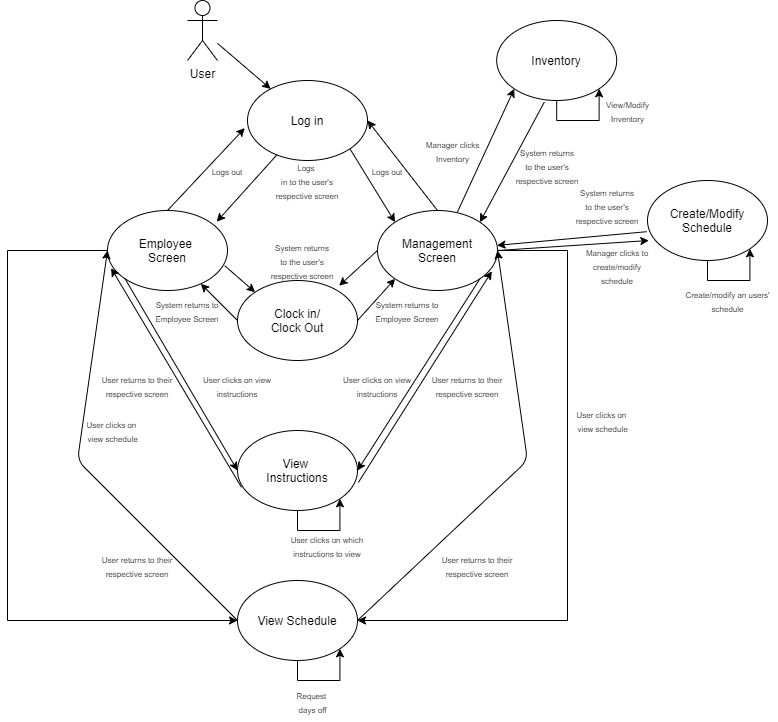

The diagram above was exported from draw.io. Its source (the exported page's mxGraphModel, read from the mxfile embedded in the PNG):
<mxGraphModel dx="1888" dy="531" grid="1" gridSize="10" guides="1" tooltips="1" connect="1" arrows="1" fold="1" page="1" pageScale="1" pageWidth="850" pageHeight="1100" math="0" shadow="0">
  <root>
    <mxCell id="0" />
    <mxCell id="1" parent="0" />
    <mxCell id="RJy7HEWZgaEJyOl7Q8me-1" value="User" style="shape=umlActor;verticalLabelPosition=bottom;labelBackgroundColor=#ffffff;verticalAlign=top;html=1;outlineConnect=0;" vertex="1" parent="1">
      <mxGeometry x="180" width="30" height="60" as="geometry" />
    </mxCell>
    <mxCell id="RJy7HEWZgaEJyOl7Q8me-2" value="" style="endArrow=classic;html=1;" edge="1" parent="1" source="RJy7HEWZgaEJyOl7Q8me-1" target="RJy7HEWZgaEJyOl7Q8me-3">
      <mxGeometry width="50" height="50" relative="1" as="geometry">
        <mxPoint x="270" y="100" as="sourcePoint" />
        <mxPoint x="300" y="120" as="targetPoint" />
      </mxGeometry>
    </mxCell>
    <mxCell id="RJy7HEWZgaEJyOl7Q8me-3" value="Log in&lt;br&gt;" style="ellipse;whiteSpace=wrap;html=1;" vertex="1" parent="1">
      <mxGeometry x="240" y="80" width="120" height="80" as="geometry" />
    </mxCell>
    <mxCell id="RJy7HEWZgaEJyOl7Q8me-55" style="edgeStyle=orthogonalEdgeStyle;rounded=0;orthogonalLoop=1;jettySize=auto;html=1;exitX=0;exitY=0;exitDx=0;exitDy=0;" edge="1" parent="1" source="RJy7HEWZgaEJyOl7Q8me-4" target="RJy7HEWZgaEJyOl7Q8me-44">
      <mxGeometry relative="1" as="geometry">
        <Array as="points">
          <mxPoint x="118" y="250" />
          <mxPoint y="250" />
          <mxPoint y="620" />
        </Array>
      </mxGeometry>
    </mxCell>
    <mxCell id="RJy7HEWZgaEJyOl7Q8me-4" value="Employee&amp;nbsp;&lt;br&gt;Screen" style="ellipse;whiteSpace=wrap;html=1;" vertex="1" parent="1">
      <mxGeometry x="100" y="210" width="120" height="80" as="geometry" />
    </mxCell>
    <mxCell id="RJy7HEWZgaEJyOl7Q8me-56" style="edgeStyle=orthogonalEdgeStyle;rounded=0;orthogonalLoop=1;jettySize=auto;html=1;exitX=1;exitY=0.5;exitDx=0;exitDy=0;entryX=1;entryY=0.5;entryDx=0;entryDy=0;" edge="1" parent="1" source="RJy7HEWZgaEJyOl7Q8me-5" target="RJy7HEWZgaEJyOl7Q8me-44">
      <mxGeometry relative="1" as="geometry">
        <Array as="points">
          <mxPoint x="560" y="250" />
          <mxPoint x="560" y="620" />
        </Array>
      </mxGeometry>
    </mxCell>
    <mxCell id="RJy7HEWZgaEJyOl7Q8me-5" value="Management&lt;br&gt;Screen" style="ellipse;whiteSpace=wrap;html=1;" vertex="1" parent="1">
      <mxGeometry x="370" y="210" width="120" height="80" as="geometry" />
    </mxCell>
    <mxCell id="RJy7HEWZgaEJyOl7Q8me-10" value="" style="endArrow=classic;html=1;entryX=0.91;entryY=0.14;entryDx=0;entryDy=0;entryPerimeter=0;" edge="1" parent="1" source="RJy7HEWZgaEJyOl7Q8me-3" target="RJy7HEWZgaEJyOl7Q8me-4">
      <mxGeometry width="50" height="50" relative="1" as="geometry">
        <mxPoint x="60" y="360" as="sourcePoint" />
        <mxPoint x="110" y="310" as="targetPoint" />
      </mxGeometry>
    </mxCell>
    <mxCell id="RJy7HEWZgaEJyOl7Q8me-11" value="" style="endArrow=classic;html=1;exitX=1;exitY=1;exitDx=0;exitDy=0;entryX=0;entryY=0;entryDx=0;entryDy=0;" edge="1" parent="1" source="RJy7HEWZgaEJyOl7Q8me-3" target="RJy7HEWZgaEJyOl7Q8me-5">
      <mxGeometry width="50" height="50" relative="1" as="geometry">
        <mxPoint x="60" y="360" as="sourcePoint" />
        <mxPoint x="110" y="310" as="targetPoint" />
      </mxGeometry>
    </mxCell>
    <mxCell id="RJy7HEWZgaEJyOl7Q8me-12" value="Clock in/&lt;br&gt;Clock Out" style="ellipse;whiteSpace=wrap;html=1;" vertex="1" parent="1">
      <mxGeometry x="230" y="280" width="120" height="80" as="geometry" />
    </mxCell>
    <mxCell id="RJy7HEWZgaEJyOl7Q8me-13" value="" style="endArrow=classic;html=1;exitX=0.977;exitY=0.69;exitDx=0;exitDy=0;exitPerimeter=0;entryX=0;entryY=0;entryDx=0;entryDy=0;" edge="1" parent="1" source="RJy7HEWZgaEJyOl7Q8me-4" target="RJy7HEWZgaEJyOl7Q8me-12">
      <mxGeometry width="50" height="50" relative="1" as="geometry">
        <mxPoint x="100" y="430" as="sourcePoint" />
        <mxPoint x="150" y="380" as="targetPoint" />
      </mxGeometry>
    </mxCell>
    <mxCell id="RJy7HEWZgaEJyOl7Q8me-14" value="" style="endArrow=classic;html=1;exitX=0;exitY=0.5;exitDx=0;exitDy=0;" edge="1" parent="1" source="RJy7HEWZgaEJyOl7Q8me-12" target="RJy7HEWZgaEJyOl7Q8me-4">
      <mxGeometry width="50" height="50" relative="1" as="geometry">
        <mxPoint x="100" y="430" as="sourcePoint" />
        <mxPoint x="150" y="380" as="targetPoint" />
      </mxGeometry>
    </mxCell>
    <mxCell id="RJy7HEWZgaEJyOl7Q8me-15" value="" style="endArrow=classic;html=1;exitX=0;exitY=0.5;exitDx=0;exitDy=0;entryX=0.847;entryY=0.065;entryDx=0;entryDy=0;entryPerimeter=0;" edge="1" parent="1" source="RJy7HEWZgaEJyOl7Q8me-5" target="RJy7HEWZgaEJyOl7Q8me-12">
      <mxGeometry width="50" height="50" relative="1" as="geometry">
        <mxPoint x="100" y="430" as="sourcePoint" />
        <mxPoint x="150" y="380" as="targetPoint" />
      </mxGeometry>
    </mxCell>
    <mxCell id="RJy7HEWZgaEJyOl7Q8me-16" value="&lt;font style=&quot;font-size: 8px&quot;&gt;System returns to Employee Screen&lt;/font&gt;" style="text;html=1;strokeColor=none;fillColor=none;align=center;verticalAlign=middle;whiteSpace=wrap;rounded=0;" vertex="1" parent="1">
      <mxGeometry x="140" y="290" width="80" height="40" as="geometry" />
    </mxCell>
    <mxCell id="RJy7HEWZgaEJyOl7Q8me-17" value="&lt;font style=&quot;font-size: 8px&quot;&gt;System returns to Employee Screen&lt;/font&gt;" style="text;html=1;strokeColor=none;fillColor=none;align=center;verticalAlign=middle;whiteSpace=wrap;rounded=0;" vertex="1" parent="1">
      <mxGeometry x="360" y="290" width="80" height="40" as="geometry" />
    </mxCell>
    <mxCell id="RJy7HEWZgaEJyOl7Q8me-18" value="" style="endArrow=classic;html=1;exitX=1;exitY=0.5;exitDx=0;exitDy=0;entryX=0;entryY=1;entryDx=0;entryDy=0;" edge="1" parent="1" source="RJy7HEWZgaEJyOl7Q8me-12" target="RJy7HEWZgaEJyOl7Q8me-5">
      <mxGeometry width="50" height="50" relative="1" as="geometry">
        <mxPoint x="100" y="430" as="sourcePoint" />
        <mxPoint x="150" y="380" as="targetPoint" />
      </mxGeometry>
    </mxCell>
    <mxCell id="RJy7HEWZgaEJyOl7Q8me-19" value="" style="endArrow=classic;html=1;exitX=0.5;exitY=0;exitDx=0;exitDy=0;entryX=-0.023;entryY=0.595;entryDx=0;entryDy=0;entryPerimeter=0;" edge="1" parent="1" source="RJy7HEWZgaEJyOl7Q8me-4" target="RJy7HEWZgaEJyOl7Q8me-3">
      <mxGeometry width="50" height="50" relative="1" as="geometry">
        <mxPoint x="100" y="430" as="sourcePoint" />
        <mxPoint x="150" y="380" as="targetPoint" />
      </mxGeometry>
    </mxCell>
    <mxCell id="RJy7HEWZgaEJyOl7Q8me-20" value="" style="endArrow=classic;html=1;exitX=0.5;exitY=0;exitDx=0;exitDy=0;entryX=1;entryY=0.5;entryDx=0;entryDy=0;" edge="1" parent="1" source="RJy7HEWZgaEJyOl7Q8me-5" target="RJy7HEWZgaEJyOl7Q8me-3">
      <mxGeometry width="50" height="50" relative="1" as="geometry">
        <mxPoint x="100" y="430" as="sourcePoint" />
        <mxPoint x="150" y="380" as="targetPoint" />
      </mxGeometry>
    </mxCell>
    <mxCell id="RJy7HEWZgaEJyOl7Q8me-21" value="&lt;font&gt;&lt;font style=&quot;font-size: 8px&quot;&gt;System returns&lt;br&gt;to the user's&lt;br&gt;respective screen&lt;/font&gt;&lt;br&gt;&lt;/font&gt;" style="text;html=1;strokeColor=none;fillColor=none;align=center;verticalAlign=middle;whiteSpace=wrap;rounded=0;" vertex="1" parent="1">
      <mxGeometry x="255" y="240" width="80" height="40" as="geometry" />
    </mxCell>
    <mxCell id="RJy7HEWZgaEJyOl7Q8me-22" value="&lt;font style=&quot;font-size: 8px&quot;&gt;Logs&amp;nbsp;&lt;br&gt;in to the user's respective screen&lt;/font&gt;" style="text;html=1;strokeColor=none;fillColor=none;align=center;verticalAlign=middle;whiteSpace=wrap;rounded=0;" vertex="1" parent="1">
      <mxGeometry x="265" y="170" width="70" height="20" as="geometry" />
    </mxCell>
    <mxCell id="RJy7HEWZgaEJyOl7Q8me-23" value="&lt;font style=&quot;font-size: 8px&quot;&gt;Logs out&lt;/font&gt;" style="text;html=1;strokeColor=none;fillColor=none;align=center;verticalAlign=middle;whiteSpace=wrap;rounded=0;" vertex="1" parent="1">
      <mxGeometry x="190" y="160" width="60" height="20" as="geometry" />
    </mxCell>
    <mxCell id="RJy7HEWZgaEJyOl7Q8me-24" value="&lt;font style=&quot;font-size: 8px&quot;&gt;Logs out&lt;/font&gt;" style="text;html=1;strokeColor=none;fillColor=none;align=center;verticalAlign=middle;whiteSpace=wrap;rounded=0;" vertex="1" parent="1">
      <mxGeometry x="350" y="160" width="60" height="20" as="geometry" />
    </mxCell>
    <mxCell id="RJy7HEWZgaEJyOl7Q8me-25" value="View&amp;nbsp;&lt;br&gt;Instructions&lt;br&gt;" style="ellipse;whiteSpace=wrap;html=1;" vertex="1" parent="1">
      <mxGeometry x="230" y="430" width="120" height="80" as="geometry" />
    </mxCell>
    <mxCell id="RJy7HEWZgaEJyOl7Q8me-26" value="" style="endArrow=classic;html=1;exitX=0;exitY=1;exitDx=0;exitDy=0;entryX=0;entryY=0.5;entryDx=0;entryDy=0;" edge="1" parent="1" source="RJy7HEWZgaEJyOl7Q8me-4" target="RJy7HEWZgaEJyOl7Q8me-25">
      <mxGeometry width="50" height="50" relative="1" as="geometry">
        <mxPoint x="100" y="530" as="sourcePoint" />
        <mxPoint x="150" y="480" as="targetPoint" />
      </mxGeometry>
    </mxCell>
    <mxCell id="RJy7HEWZgaEJyOl7Q8me-27" value="" style="endArrow=classic;html=1;exitX=1;exitY=1;exitDx=0;exitDy=0;entryX=1;entryY=0.5;entryDx=0;entryDy=0;" edge="1" parent="1" source="RJy7HEWZgaEJyOl7Q8me-5" target="RJy7HEWZgaEJyOl7Q8me-25">
      <mxGeometry width="50" height="50" relative="1" as="geometry">
        <mxPoint x="100" y="580" as="sourcePoint" />
        <mxPoint x="150" y="530" as="targetPoint" />
      </mxGeometry>
    </mxCell>
    <mxCell id="RJy7HEWZgaEJyOl7Q8me-28" value="" style="endArrow=classic;html=1;exitX=0.033;exitY=0.71;exitDx=0;exitDy=0;exitPerimeter=0;entryX=0.03;entryY=0.72;entryDx=0;entryDy=0;entryPerimeter=0;" edge="1" parent="1" source="RJy7HEWZgaEJyOl7Q8me-25" target="RJy7HEWZgaEJyOl7Q8me-4">
      <mxGeometry width="50" height="50" relative="1" as="geometry">
        <mxPoint x="100" y="580" as="sourcePoint" />
        <mxPoint x="100" y="310" as="targetPoint" />
      </mxGeometry>
    </mxCell>
    <mxCell id="RJy7HEWZgaEJyOl7Q8me-29" value="" style="endArrow=classic;html=1;entryX=0.953;entryY=0.76;entryDx=0;entryDy=0;entryPerimeter=0;exitX=1.007;exitY=0.65;exitDx=0;exitDy=0;exitPerimeter=0;" edge="1" parent="1" source="RJy7HEWZgaEJyOl7Q8me-25" target="RJy7HEWZgaEJyOl7Q8me-5">
      <mxGeometry width="50" height="50" relative="1" as="geometry">
        <mxPoint x="350" y="470" as="sourcePoint" />
        <mxPoint x="150" y="530" as="targetPoint" />
      </mxGeometry>
    </mxCell>
    <mxCell id="RJy7HEWZgaEJyOl7Q8me-37" style="edgeStyle=orthogonalEdgeStyle;rounded=0;orthogonalLoop=1;jettySize=auto;html=1;exitX=0.5;exitY=1;exitDx=0;exitDy=0;entryX=1;entryY=1;entryDx=0;entryDy=0;" edge="1" parent="1" source="RJy7HEWZgaEJyOl7Q8me-25" target="RJy7HEWZgaEJyOl7Q8me-25">
      <mxGeometry relative="1" as="geometry">
        <mxPoint x="305" y="550" as="sourcePoint" />
        <mxPoint x="335" y="510" as="targetPoint" />
      </mxGeometry>
    </mxCell>
    <mxCell id="RJy7HEWZgaEJyOl7Q8me-39" value="&lt;font style=&quot;font-size: 8px&quot;&gt;User clicks on view instructions&lt;/font&gt;" style="text;html=1;strokeColor=none;fillColor=none;align=center;verticalAlign=middle;whiteSpace=wrap;rounded=0;" vertex="1" parent="1">
      <mxGeometry x="190" y="370" width="80" height="30" as="geometry" />
    </mxCell>
    <mxCell id="RJy7HEWZgaEJyOl7Q8me-40" value="&lt;font style=&quot;font-size: 8px&quot;&gt;User clicks on view instructions&lt;/font&gt;" style="text;html=1;strokeColor=none;fillColor=none;align=center;verticalAlign=middle;whiteSpace=wrap;rounded=0;" vertex="1" parent="1">
      <mxGeometry x="330" y="370" width="80" height="30" as="geometry" />
    </mxCell>
    <mxCell id="RJy7HEWZgaEJyOl7Q8me-41" value="&lt;font style=&quot;font-size: 8px&quot;&gt;User clicks on which instructions to view&lt;/font&gt;" style="text;html=1;strokeColor=none;fillColor=none;align=center;verticalAlign=middle;whiteSpace=wrap;rounded=0;" vertex="1" parent="1">
      <mxGeometry x="280" y="530" width="80" height="30" as="geometry" />
    </mxCell>
    <mxCell id="RJy7HEWZgaEJyOl7Q8me-42" value="&lt;font style=&quot;font-size: 8px&quot;&gt;User returns to their respective screen&lt;/font&gt;" style="text;html=1;strokeColor=none;fillColor=none;align=center;verticalAlign=middle;whiteSpace=wrap;rounded=0;" vertex="1" parent="1">
      <mxGeometry x="420" y="370" width="80" height="30" as="geometry" />
    </mxCell>
    <mxCell id="RJy7HEWZgaEJyOl7Q8me-43" value="&lt;font style=&quot;font-size: 8px&quot;&gt;User returns to their respective screen&lt;/font&gt;" style="text;html=1;strokeColor=none;fillColor=none;align=center;verticalAlign=middle;whiteSpace=wrap;rounded=0;" vertex="1" parent="1">
      <mxGeometry x="90" y="370" width="80" height="30" as="geometry" />
    </mxCell>
    <mxCell id="RJy7HEWZgaEJyOl7Q8me-44" value="View Schedule" style="ellipse;whiteSpace=wrap;html=1;" vertex="1" parent="1">
      <mxGeometry x="230" y="580" width="120" height="80" as="geometry" />
    </mxCell>
    <mxCell id="RJy7HEWZgaEJyOl7Q8me-52" value="" style="endArrow=classic;html=1;exitX=1;exitY=0.5;exitDx=0;exitDy=0;entryX=1;entryY=0.5;entryDx=0;entryDy=0;" edge="1" parent="1" source="RJy7HEWZgaEJyOl7Q8me-44" target="RJy7HEWZgaEJyOl7Q8me-5">
      <mxGeometry width="50" height="50" relative="1" as="geometry">
        <mxPoint x="60" y="730" as="sourcePoint" />
        <mxPoint x="110" y="680" as="targetPoint" />
        <Array as="points">
          <mxPoint x="520" y="460" />
        </Array>
      </mxGeometry>
    </mxCell>
    <mxCell id="RJy7HEWZgaEJyOl7Q8me-53" value="" style="endArrow=classic;html=1;exitX=0;exitY=0.5;exitDx=0;exitDy=0;entryX=0;entryY=0.5;entryDx=0;entryDy=0;" edge="1" parent="1" source="RJy7HEWZgaEJyOl7Q8me-44" target="RJy7HEWZgaEJyOl7Q8me-4">
      <mxGeometry width="50" height="50" relative="1" as="geometry">
        <mxPoint x="90" y="730" as="sourcePoint" />
        <mxPoint x="60" y="450" as="targetPoint" />
        <Array as="points">
          <mxPoint x="70" y="460" />
        </Array>
      </mxGeometry>
    </mxCell>
    <mxCell id="RJy7HEWZgaEJyOl7Q8me-59" style="edgeStyle=orthogonalEdgeStyle;rounded=0;orthogonalLoop=1;jettySize=auto;html=1;exitX=0.5;exitY=1;exitDx=0;exitDy=0;entryX=1;entryY=1;entryDx=0;entryDy=0;" edge="1" parent="1" source="RJy7HEWZgaEJyOl7Q8me-44" target="RJy7HEWZgaEJyOl7Q8me-44">
      <mxGeometry relative="1" as="geometry" />
    </mxCell>
    <mxCell id="RJy7HEWZgaEJyOl7Q8me-60" value="&lt;font style=&quot;font-size: 8px&quot;&gt;User clicks on &lt;br&gt;view schedule&lt;/font&gt;" style="text;html=1;align=center;verticalAlign=middle;resizable=0;points=[];autosize=1;" vertex="1" parent="1">
      <mxGeometry x="70" y="410" width="70" height="40" as="geometry" />
    </mxCell>
    <mxCell id="RJy7HEWZgaEJyOl7Q8me-61" value="&lt;font style=&quot;font-size: 8px&quot;&gt;User clicks on &lt;br&gt;view schedule&lt;/font&gt;" style="text;html=1;align=center;verticalAlign=middle;resizable=0;points=[];autosize=1;" vertex="1" parent="1">
      <mxGeometry x="560" y="400" width="70" height="40" as="geometry" />
    </mxCell>
    <mxCell id="RJy7HEWZgaEJyOl7Q8me-62" value="&lt;font style=&quot;font-size: 8px&quot;&gt;User returns to their respective screen&lt;/font&gt;" style="text;html=1;strokeColor=none;fillColor=none;align=center;verticalAlign=middle;whiteSpace=wrap;rounded=0;" vertex="1" parent="1">
      <mxGeometry x="90" y="550" width="80" height="30" as="geometry" />
    </mxCell>
    <mxCell id="RJy7HEWZgaEJyOl7Q8me-63" value="&lt;font style=&quot;font-size: 8px&quot;&gt;User returns to their respective screen&lt;/font&gt;" style="text;html=1;strokeColor=none;fillColor=none;align=center;verticalAlign=middle;whiteSpace=wrap;rounded=0;" vertex="1" parent="1">
      <mxGeometry x="430" y="550" width="80" height="30" as="geometry" />
    </mxCell>
    <mxCell id="RJy7HEWZgaEJyOl7Q8me-64" value="&lt;font style=&quot;font-size: 8px&quot;&gt;Request &lt;br&gt;days off&lt;/font&gt;" style="text;html=1;align=center;verticalAlign=middle;resizable=0;points=[];autosize=1;" vertex="1" parent="1">
      <mxGeometry x="280" y="681" width="50" height="40" as="geometry" />
    </mxCell>
    <mxCell id="RJy7HEWZgaEJyOl7Q8me-66" value="Create/Modify Schedule" style="ellipse;whiteSpace=wrap;html=1;" vertex="1" parent="1">
      <mxGeometry x="640" y="180" width="120" height="80" as="geometry" />
    </mxCell>
    <mxCell id="RJy7HEWZgaEJyOl7Q8me-67" value="" style="endArrow=classic;html=1;exitX=1;exitY=0.5;exitDx=0;exitDy=0;entryX=0.011;entryY=0.75;entryDx=0;entryDy=0;entryPerimeter=0;" edge="1" parent="1" source="RJy7HEWZgaEJyOl7Q8me-5" target="RJy7HEWZgaEJyOl7Q8me-66">
      <mxGeometry width="50" height="50" relative="1" as="geometry">
        <mxPoint x="730" y="400" as="sourcePoint" />
        <mxPoint x="700" y="340" as="targetPoint" />
      </mxGeometry>
    </mxCell>
    <mxCell id="RJy7HEWZgaEJyOl7Q8me-68" value="" style="endArrow=classic;html=1;exitX=-0.007;exitY=0.64;exitDx=0;exitDy=0;exitPerimeter=0;" edge="1" parent="1" source="RJy7HEWZgaEJyOl7Q8me-66" target="RJy7HEWZgaEJyOl7Q8me-5">
      <mxGeometry width="50" height="50" relative="1" as="geometry">
        <mxPoint x="720" y="340" as="sourcePoint" />
        <mxPoint x="770" y="290" as="targetPoint" />
      </mxGeometry>
    </mxCell>
    <mxCell id="RJy7HEWZgaEJyOl7Q8me-69" style="edgeStyle=orthogonalEdgeStyle;rounded=0;orthogonalLoop=1;jettySize=auto;html=1;exitX=0.5;exitY=1;exitDx=0;exitDy=0;entryX=1;entryY=1;entryDx=0;entryDy=0;" edge="1" parent="1" source="RJy7HEWZgaEJyOl7Q8me-66" target="RJy7HEWZgaEJyOl7Q8me-66">
      <mxGeometry relative="1" as="geometry" />
    </mxCell>
    <mxCell id="RJy7HEWZgaEJyOl7Q8me-70" value="&lt;font style=&quot;font-size: 8px&quot;&gt;Manager clicks to&lt;br&gt;create/modify schedule&lt;br&gt;&lt;/font&gt;" style="text;html=1;strokeColor=none;fillColor=none;align=center;verticalAlign=middle;whiteSpace=wrap;rounded=0;" vertex="1" parent="1">
      <mxGeometry x="570" y="250" width="80" height="30" as="geometry" />
    </mxCell>
    <mxCell id="RJy7HEWZgaEJyOl7Q8me-71" value="&lt;font&gt;&lt;font style=&quot;font-size: 8px&quot;&gt;System returns&lt;br&gt;to the user's&lt;br&gt;respective screen&lt;/font&gt;&lt;br&gt;&lt;/font&gt;" style="text;html=1;strokeColor=none;fillColor=none;align=center;verticalAlign=middle;whiteSpace=wrap;rounded=0;" vertex="1" parent="1">
      <mxGeometry x="560" y="190" width="80" height="30" as="geometry" />
    </mxCell>
    <mxCell id="RJy7HEWZgaEJyOl7Q8me-72" value="&lt;font style=&quot;font-size: 8px&quot;&gt;Create/modify an users'&lt;br&gt;schedule&lt;/font&gt;" style="text;html=1;align=center;verticalAlign=middle;resizable=0;points=[];autosize=1;" vertex="1" parent="1">
      <mxGeometry x="670" y="280" width="100" height="40" as="geometry" />
    </mxCell>
    <mxCell id="RJy7HEWZgaEJyOl7Q8me-75" value="Inventory&lt;br&gt;" style="ellipse;whiteSpace=wrap;html=1;" vertex="1" parent="1">
      <mxGeometry x="489.2" y="20" width="120" height="80" as="geometry" />
    </mxCell>
    <mxCell id="RJy7HEWZgaEJyOl7Q8me-76" value="" style="endArrow=classic;html=1;entryX=0;entryY=1;entryDx=0;entryDy=0;" edge="1" parent="1" target="RJy7HEWZgaEJyOl7Q8me-75">
      <mxGeometry width="50" height="50" relative="1" as="geometry">
        <mxPoint x="450" y="211.39999999999998" as="sourcePoint" />
        <mxPoint x="500" y="161.39999999999998" as="targetPoint" />
      </mxGeometry>
    </mxCell>
    <mxCell id="RJy7HEWZgaEJyOl7Q8me-81" value="" style="endArrow=classic;html=1;exitX=0.397;exitY=1.02;exitDx=0;exitDy=0;exitPerimeter=0;entryX=1;entryY=0;entryDx=0;entryDy=0;" edge="1" parent="1" source="RJy7HEWZgaEJyOl7Q8me-75" target="RJy7HEWZgaEJyOl7Q8me-5">
      <mxGeometry width="50" height="50" relative="1" as="geometry">
        <mxPoint x="540" y="161.60000000000002" as="sourcePoint" />
        <mxPoint x="590" y="111.60000000000002" as="targetPoint" />
      </mxGeometry>
    </mxCell>
    <mxCell id="RJy7HEWZgaEJyOl7Q8me-82" style="edgeStyle=orthogonalEdgeStyle;rounded=0;orthogonalLoop=1;jettySize=auto;html=1;exitX=0.5;exitY=1;exitDx=0;exitDy=0;entryX=1;entryY=1;entryDx=0;entryDy=0;" edge="1" parent="1" source="RJy7HEWZgaEJyOl7Q8me-75" target="RJy7HEWZgaEJyOl7Q8me-75">
      <mxGeometry relative="1" as="geometry" />
    </mxCell>
    <mxCell id="RJy7HEWZgaEJyOl7Q8me-83" value="&lt;font style=&quot;font-size: 8px&quot;&gt;Manager clicks&lt;br&gt;Inventory&lt;/font&gt;" style="text;html=1;align=center;verticalAlign=middle;resizable=0;points=[];autosize=1;" vertex="1" parent="1">
      <mxGeometry x="410" y="130" width="70" height="40" as="geometry" />
    </mxCell>
    <mxCell id="RJy7HEWZgaEJyOl7Q8me-84" value="&lt;font&gt;&lt;font style=&quot;font-size: 8px&quot;&gt;System returns&lt;br&gt;to the user's&lt;br&gt;respective screen&lt;/font&gt;&lt;br&gt;&lt;/font&gt;" style="text;html=1;strokeColor=none;fillColor=none;align=center;verticalAlign=middle;whiteSpace=wrap;rounded=0;" vertex="1" parent="1">
      <mxGeometry x="500" y="150" width="80" height="30" as="geometry" />
    </mxCell>
    <mxCell id="RJy7HEWZgaEJyOl7Q8me-86" value="&lt;font style=&quot;font-size: 8px&quot;&gt;View/Modify&lt;br&gt;Inventory&lt;/font&gt;" style="text;html=1;align=center;verticalAlign=middle;resizable=0;points=[];autosize=1;" vertex="1" parent="1">
      <mxGeometry x="590" y="90" width="60" height="40" as="geometry" />
    </mxCell>
  </root>
</mxGraphModel>